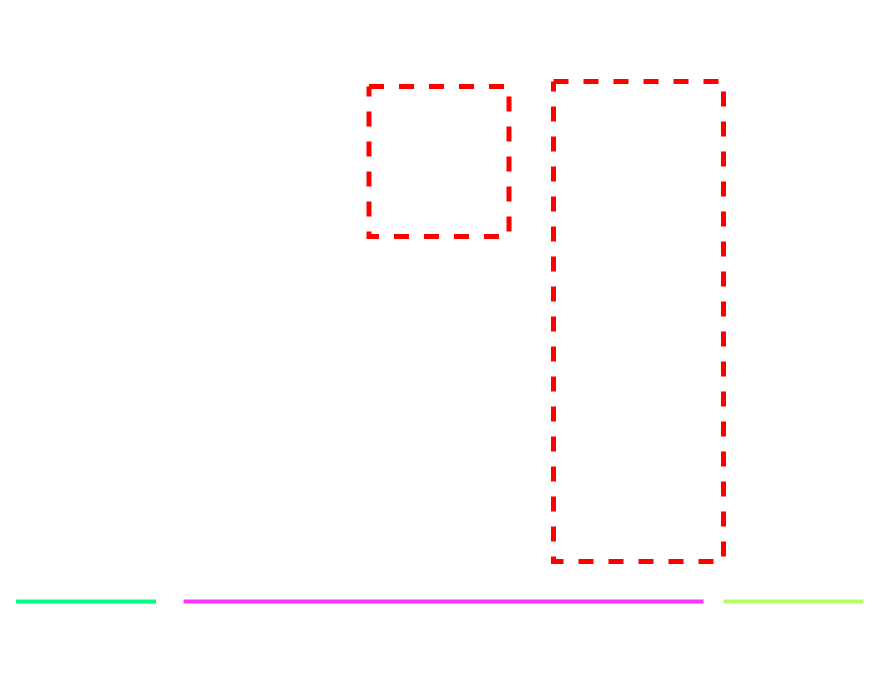

The diagram above was exported from draw.io. Its source (the exported page's mxGraphModel, read from the mxfile embedded in the PNG):
<mxGraphModel dx="2262" dy="1839" grid="1" gridSize="10" guides="1" tooltips="1" connect="1" arrows="1" fold="1" page="1" pageScale="1" pageWidth="850" pageHeight="1100" math="0" shadow="0">
  <root>
    <mxCell id="DNAMHKEinR6pYWj-JCHa-0" />
    <mxCell id="DNAMHKEinR6pYWj-JCHa-1" parent="DNAMHKEinR6pYWj-JCHa-0" />
    <mxCell id="t0uIpoTiWmkf6yzGCzLe-0" style="edgeStyle=orthogonalEdgeStyle;rounded=0;orthogonalLoop=1;jettySize=auto;html=1;strokeWidth=4;endArrow=openAsync;endFill=0;strokeColor=#FFFFFF;" parent="DNAMHKEinR6pYWj-JCHa-1" source="t0uIpoTiWmkf6yzGCzLe-1" target="t0uIpoTiWmkf6yzGCzLe-3" edge="1">
      <mxGeometry relative="1" as="geometry" />
    </mxCell>
    <mxCell id="t0uIpoTiWmkf6yzGCzLe-1" value="" style="ellipse;whiteSpace=wrap;html=1;aspect=fixed;strokeWidth=5;strokeColor=#FFFFFF;fillColor=none;" parent="DNAMHKEinR6pYWj-JCHa-1" vertex="1">
      <mxGeometry x="25" y="240" width="80" height="80" as="geometry" />
    </mxCell>
    <mxCell id="t0uIpoTiWmkf6yzGCzLe-2" value="" style="edgeStyle=orthogonalEdgeStyle;rounded=0;orthogonalLoop=1;jettySize=auto;html=1;endArrow=openAsync;endFill=0;strokeColor=#FFFFFF;strokeWidth=4;" parent="DNAMHKEinR6pYWj-JCHa-1" source="t0uIpoTiWmkf6yzGCzLe-3" target="t0uIpoTiWmkf6yzGCzLe-10" edge="1">
      <mxGeometry relative="1" as="geometry" />
    </mxCell>
    <mxCell id="t0uIpoTiWmkf6yzGCzLe-3" value="" style="ellipse;whiteSpace=wrap;html=1;aspect=fixed;strokeWidth=5;fillColor=none;strokeColor=#FFFFFF;" parent="DNAMHKEinR6pYWj-JCHa-1" vertex="1">
      <mxGeometry x="185" y="240" width="80" height="80" as="geometry" />
    </mxCell>
    <mxCell id="t0uIpoTiWmkf6yzGCzLe-4" value="" style="edgeStyle=orthogonalEdgeStyle;rounded=0;orthogonalLoop=1;jettySize=auto;html=1;endArrow=openAsync;endFill=0;strokeColor=#FFFFFF;strokeWidth=4;" parent="DNAMHKEinR6pYWj-JCHa-1" source="t0uIpoTiWmkf6yzGCzLe-5" target="t0uIpoTiWmkf6yzGCzLe-11" edge="1">
      <mxGeometry relative="1" as="geometry" />
    </mxCell>
    <mxCell id="t0uIpoTiWmkf6yzGCzLe-5" value="" style="ellipse;whiteSpace=wrap;html=1;aspect=fixed;strokeWidth=5;fillColor=none;strokeColor=#FFFFFF;" parent="DNAMHKEinR6pYWj-JCHa-1" vertex="1">
      <mxGeometry x="185" y="80" width="80" height="80" as="geometry" />
    </mxCell>
    <mxCell id="t0uIpoTiWmkf6yzGCzLe-6" value="" style="edgeStyle=orthogonalEdgeStyle;rounded=0;orthogonalLoop=1;jettySize=auto;html=1;endArrow=openAsync;endFill=0;strokeColor=#FFFFFF;strokeWidth=4;" parent="DNAMHKEinR6pYWj-JCHa-1" source="t0uIpoTiWmkf6yzGCzLe-7" target="t0uIpoTiWmkf6yzGCzLe-12" edge="1">
      <mxGeometry relative="1" as="geometry" />
    </mxCell>
    <mxCell id="t0uIpoTiWmkf6yzGCzLe-7" value="" style="ellipse;whiteSpace=wrap;html=1;aspect=fixed;strokeWidth=5;fillColor=none;strokeColor=#FFFFFF;" parent="DNAMHKEinR6pYWj-JCHa-1" vertex="1">
      <mxGeometry x="185" y="400" width="80" height="80" as="geometry" />
    </mxCell>
    <mxCell id="t0uIpoTiWmkf6yzGCzLe-8" value="" style="endArrow=openAsync;html=1;rounded=0;strokeColor=#FFFFFF;strokeWidth=4;exitX=1;exitY=1;exitDx=0;exitDy=0;endFill=0;entryX=0;entryY=0.5;entryDx=0;entryDy=0;" parent="DNAMHKEinR6pYWj-JCHa-1" source="t0uIpoTiWmkf6yzGCzLe-1" target="t0uIpoTiWmkf6yzGCzLe-7" edge="1">
      <mxGeometry width="50" height="50" relative="1" as="geometry">
        <mxPoint x="175" y="450" as="sourcePoint" />
        <mxPoint x="195" y="380" as="targetPoint" />
      </mxGeometry>
    </mxCell>
    <mxCell id="t0uIpoTiWmkf6yzGCzLe-9" value="" style="endArrow=openAsync;html=1;rounded=0;strokeColor=#FFFFFF;strokeWidth=4;exitX=1;exitY=0;exitDx=0;exitDy=0;endFill=0;entryX=0;entryY=0.5;entryDx=0;entryDy=0;" parent="DNAMHKEinR6pYWj-JCHa-1" source="t0uIpoTiWmkf6yzGCzLe-1" target="t0uIpoTiWmkf6yzGCzLe-5" edge="1">
      <mxGeometry width="50" height="50" relative="1" as="geometry">
        <mxPoint x="83.2842712474619" y="244.14427124746192" as="sourcePoint" />
        <mxPoint x="185" y="315.86" as="targetPoint" />
      </mxGeometry>
    </mxCell>
    <mxCell id="t0uIpoTiWmkf6yzGCzLe-10" value="" style="ellipse;whiteSpace=wrap;html=1;aspect=fixed;strokeWidth=5;fillColor=none;strokeColor=#FFFFFF;" parent="DNAMHKEinR6pYWj-JCHa-1" vertex="1">
      <mxGeometry x="385" y="240" width="80" height="80" as="geometry" />
    </mxCell>
    <mxCell id="t0uIpoTiWmkf6yzGCzLe-11" value="" style="ellipse;whiteSpace=wrap;html=1;aspect=fixed;strokeWidth=5;fillColor=none;strokeColor=#FFFFFF;" parent="DNAMHKEinR6pYWj-JCHa-1" vertex="1">
      <mxGeometry x="385" y="80" width="80" height="80" as="geometry" />
    </mxCell>
    <mxCell id="t0uIpoTiWmkf6yzGCzLe-12" value="" style="ellipse;whiteSpace=wrap;html=1;aspect=fixed;strokeWidth=5;fillColor=none;strokeColor=#FFFFFF;" parent="DNAMHKEinR6pYWj-JCHa-1" vertex="1">
      <mxGeometry x="385" y="400" width="80" height="80" as="geometry" />
    </mxCell>
    <mxCell id="t0uIpoTiWmkf6yzGCzLe-13" value="" style="endArrow=openAsync;html=1;rounded=0;strokeColor=#FFFFFF;strokeWidth=4;exitX=1;exitY=0.5;exitDx=0;exitDy=0;entryX=0;entryY=0.5;entryDx=0;entryDy=0;endFill=0;" parent="DNAMHKEinR6pYWj-JCHa-1" source="t0uIpoTiWmkf6yzGCzLe-7" target="t0uIpoTiWmkf6yzGCzLe-11" edge="1">
      <mxGeometry width="50" height="50" relative="1" as="geometry">
        <mxPoint x="245" y="350" as="sourcePoint" />
        <mxPoint x="295" y="300" as="targetPoint" />
      </mxGeometry>
    </mxCell>
    <mxCell id="t0uIpoTiWmkf6yzGCzLe-14" value="" style="endArrow=openAsync;html=1;rounded=0;strokeColor=#FFFFFF;strokeWidth=4;entryX=0;entryY=0.5;entryDx=0;entryDy=0;endFill=0;" parent="DNAMHKEinR6pYWj-JCHa-1" target="t0uIpoTiWmkf6yzGCzLe-10" edge="1">
      <mxGeometry width="50" height="50" relative="1" as="geometry">
        <mxPoint x="265" y="440" as="sourcePoint" />
        <mxPoint x="344.99999999999613" y="319.9999999999999" as="targetPoint" />
      </mxGeometry>
    </mxCell>
    <mxCell id="t0uIpoTiWmkf6yzGCzLe-15" value="" style="endArrow=openAsync;html=1;rounded=0;strokeColor=#FFFFFF;strokeWidth=4;exitX=1;exitY=0.5;exitDx=0;exitDy=0;entryX=0;entryY=0.5;entryDx=0;entryDy=0;endFill=0;" parent="DNAMHKEinR6pYWj-JCHa-1" source="t0uIpoTiWmkf6yzGCzLe-3" target="t0uIpoTiWmkf6yzGCzLe-12" edge="1">
      <mxGeometry width="50" height="50" relative="1" as="geometry">
        <mxPoint x="245" y="370" as="sourcePoint" />
        <mxPoint x="295" y="320" as="targetPoint" />
      </mxGeometry>
    </mxCell>
    <mxCell id="t0uIpoTiWmkf6yzGCzLe-16" value="" style="endArrow=openAsync;html=1;rounded=0;strokeColor=#FFFFFF;strokeWidth=4;exitX=1;exitY=0.5;exitDx=0;exitDy=0;endFill=0;entryX=-0.002;entryY=0.582;entryDx=0;entryDy=0;entryPerimeter=0;" parent="DNAMHKEinR6pYWj-JCHa-1" source="t0uIpoTiWmkf6yzGCzLe-3" target="t0uIpoTiWmkf6yzGCzLe-11" edge="1">
      <mxGeometry width="50" height="50" relative="1" as="geometry">
        <mxPoint x="275" y="290" as="sourcePoint" />
        <mxPoint x="345" y="160" as="targetPoint" />
      </mxGeometry>
    </mxCell>
    <mxCell id="t0uIpoTiWmkf6yzGCzLe-17" value="" style="endArrow=openAsync;html=1;rounded=0;strokeColor=#FFFFFF;strokeWidth=4;exitX=1;exitY=0.5;exitDx=0;exitDy=0;endFill=0;" parent="DNAMHKEinR6pYWj-JCHa-1" source="t0uIpoTiWmkf6yzGCzLe-5" edge="1">
      <mxGeometry width="50" height="50" relative="1" as="geometry">
        <mxPoint x="275" y="290" as="sourcePoint" />
        <mxPoint x="385" y="279.9999999999999" as="targetPoint" />
      </mxGeometry>
    </mxCell>
    <mxCell id="t0uIpoTiWmkf6yzGCzLe-18" value="" style="endArrow=openAsync;html=1;rounded=0;strokeColor=#FFFFFF;strokeWidth=4;exitX=1;exitY=0.5;exitDx=0;exitDy=0;endFill=0;entryX=0;entryY=0.5;entryDx=0;entryDy=0;" parent="DNAMHKEinR6pYWj-JCHa-1" source="t0uIpoTiWmkf6yzGCzLe-5" target="t0uIpoTiWmkf6yzGCzLe-12" edge="1">
      <mxGeometry width="50" height="50" relative="1" as="geometry">
        <mxPoint x="275" y="170" as="sourcePoint" />
        <mxPoint x="335" y="400" as="targetPoint" />
      </mxGeometry>
    </mxCell>
    <mxCell id="t0uIpoTiWmkf6yzGCzLe-19" value="" style="ellipse;whiteSpace=wrap;html=1;aspect=fixed;strokeWidth=5;fillColor=none;strokeColor=#FFFFFF;" parent="DNAMHKEinR6pYWj-JCHa-1" vertex="1">
      <mxGeometry x="745" y="240" width="80" height="80" as="geometry" />
    </mxCell>
    <mxCell id="t0uIpoTiWmkf6yzGCzLe-20" value="" style="edgeStyle=orthogonalEdgeStyle;rounded=0;orthogonalLoop=1;jettySize=auto;html=1;endArrow=openAsync;endFill=0;strokeColor=#FFFFFF;strokeWidth=4;" parent="DNAMHKEinR6pYWj-JCHa-1" target="t0uIpoTiWmkf6yzGCzLe-19" edge="1">
      <mxGeometry relative="1" as="geometry">
        <mxPoint x="665.0000000000005" y="279.9999999999999" as="sourcePoint" />
      </mxGeometry>
    </mxCell>
    <mxCell id="t0uIpoTiWmkf6yzGCzLe-21" value="" style="endArrow=openAsync;html=1;rounded=0;strokeColor=#FFFFFF;strokeWidth=4;exitX=1;exitY=0.5;exitDx=0;exitDy=0;endFill=0;entryX=0;entryY=0.5;entryDx=0;entryDy=0;" parent="DNAMHKEinR6pYWj-JCHa-1" target="t0uIpoTiWmkf6yzGCzLe-19" edge="1">
      <mxGeometry width="50" height="50" relative="1" as="geometry">
        <mxPoint x="665.0000000000005" y="440" as="sourcePoint" />
        <mxPoint x="695" y="280" as="targetPoint" />
      </mxGeometry>
    </mxCell>
    <mxCell id="t0uIpoTiWmkf6yzGCzLe-22" value="" style="endArrow=openAsync;html=1;rounded=0;strokeColor=#FFFFFF;strokeWidth=4;exitX=1;exitY=0.5;exitDx=0;exitDy=0;endFill=0;entryX=0;entryY=0.5;entryDx=0;entryDy=0;" parent="DNAMHKEinR6pYWj-JCHa-1" target="t0uIpoTiWmkf6yzGCzLe-19" edge="1">
      <mxGeometry width="50" height="50" relative="1" as="geometry">
        <mxPoint x="665.0000000000005" y="120" as="sourcePoint" />
        <mxPoint x="705" y="140" as="targetPoint" />
      </mxGeometry>
    </mxCell>
    <mxCell id="t0uIpoTiWmkf6yzGCzLe-23" value="" style="edgeStyle=orthogonalEdgeStyle;rounded=0;orthogonalLoop=1;jettySize=auto;html=1;endArrow=openAsync;endFill=0;strokeColor=#FFFFFF;strokeWidth=4;" parent="DNAMHKEinR6pYWj-JCHa-1" target="t0uIpoTiWmkf6yzGCzLe-26" edge="1">
      <mxGeometry relative="1" as="geometry">
        <mxPoint x="465" y="279.9999999999999" as="sourcePoint" />
      </mxGeometry>
    </mxCell>
    <mxCell id="t0uIpoTiWmkf6yzGCzLe-24" value="" style="edgeStyle=orthogonalEdgeStyle;rounded=0;orthogonalLoop=1;jettySize=auto;html=1;endArrow=openAsync;endFill=0;strokeColor=#FFFFFF;strokeWidth=4;" parent="DNAMHKEinR6pYWj-JCHa-1" target="t0uIpoTiWmkf6yzGCzLe-27" edge="1">
      <mxGeometry relative="1" as="geometry">
        <mxPoint x="465" y="120" as="sourcePoint" />
      </mxGeometry>
    </mxCell>
    <mxCell id="t0uIpoTiWmkf6yzGCzLe-25" value="" style="edgeStyle=orthogonalEdgeStyle;rounded=0;orthogonalLoop=1;jettySize=auto;html=1;endArrow=openAsync;endFill=0;strokeColor=#FFFFFF;strokeWidth=4;" parent="DNAMHKEinR6pYWj-JCHa-1" target="t0uIpoTiWmkf6yzGCzLe-28" edge="1">
      <mxGeometry relative="1" as="geometry">
        <mxPoint x="465" y="440" as="sourcePoint" />
      </mxGeometry>
    </mxCell>
    <mxCell id="t0uIpoTiWmkf6yzGCzLe-26" value="" style="ellipse;whiteSpace=wrap;html=1;aspect=fixed;strokeWidth=5;fillColor=none;strokeColor=#FFFFFF;" parent="DNAMHKEinR6pYWj-JCHa-1" vertex="1">
      <mxGeometry x="585" y="240" width="80" height="80" as="geometry" />
    </mxCell>
    <mxCell id="t0uIpoTiWmkf6yzGCzLe-27" value="" style="ellipse;whiteSpace=wrap;html=1;aspect=fixed;strokeWidth=5;fillColor=none;strokeColor=#FFFFFF;" parent="DNAMHKEinR6pYWj-JCHa-1" vertex="1">
      <mxGeometry x="585" y="80" width="80" height="80" as="geometry" />
    </mxCell>
    <mxCell id="t0uIpoTiWmkf6yzGCzLe-28" value="" style="ellipse;whiteSpace=wrap;html=1;aspect=fixed;strokeWidth=5;fillColor=none;strokeColor=#FFFFFF;" parent="DNAMHKEinR6pYWj-JCHa-1" vertex="1">
      <mxGeometry x="585" y="400" width="80" height="80" as="geometry" />
    </mxCell>
    <mxCell id="t0uIpoTiWmkf6yzGCzLe-29" value="" style="endArrow=openAsync;html=1;rounded=0;strokeColor=#FFFFFF;strokeWidth=4;exitX=1;exitY=0.5;exitDx=0;exitDy=0;entryX=0;entryY=0.5;entryDx=0;entryDy=0;endFill=0;" parent="DNAMHKEinR6pYWj-JCHa-1" target="t0uIpoTiWmkf6yzGCzLe-27" edge="1">
      <mxGeometry width="50" height="50" relative="1" as="geometry">
        <mxPoint x="465" y="440" as="sourcePoint" />
        <mxPoint x="495" y="300" as="targetPoint" />
      </mxGeometry>
    </mxCell>
    <mxCell id="t0uIpoTiWmkf6yzGCzLe-30" value="" style="endArrow=openAsync;html=1;rounded=0;strokeColor=#FFFFFF;strokeWidth=4;entryX=0;entryY=0.5;entryDx=0;entryDy=0;endFill=0;" parent="DNAMHKEinR6pYWj-JCHa-1" target="t0uIpoTiWmkf6yzGCzLe-26" edge="1">
      <mxGeometry width="50" height="50" relative="1" as="geometry">
        <mxPoint x="465" y="440" as="sourcePoint" />
        <mxPoint x="544.9999999999961" y="319.9999999999999" as="targetPoint" />
      </mxGeometry>
    </mxCell>
    <mxCell id="t0uIpoTiWmkf6yzGCzLe-31" value="" style="endArrow=openAsync;html=1;rounded=0;strokeColor=#FFFFFF;strokeWidth=4;exitX=1;exitY=0.5;exitDx=0;exitDy=0;entryX=0;entryY=0.5;entryDx=0;entryDy=0;endFill=0;" parent="DNAMHKEinR6pYWj-JCHa-1" target="t0uIpoTiWmkf6yzGCzLe-28" edge="1">
      <mxGeometry width="50" height="50" relative="1" as="geometry">
        <mxPoint x="465" y="279.9999999999999" as="sourcePoint" />
        <mxPoint x="495" y="320" as="targetPoint" />
      </mxGeometry>
    </mxCell>
    <mxCell id="t0uIpoTiWmkf6yzGCzLe-32" value="" style="endArrow=openAsync;html=1;rounded=0;strokeColor=#FFFFFF;strokeWidth=4;exitX=1;exitY=0.5;exitDx=0;exitDy=0;endFill=0;entryX=-0.002;entryY=0.582;entryDx=0;entryDy=0;entryPerimeter=0;" parent="DNAMHKEinR6pYWj-JCHa-1" target="t0uIpoTiWmkf6yzGCzLe-27" edge="1">
      <mxGeometry width="50" height="50" relative="1" as="geometry">
        <mxPoint x="465" y="279.9999999999999" as="sourcePoint" />
        <mxPoint x="545" y="160" as="targetPoint" />
      </mxGeometry>
    </mxCell>
    <mxCell id="t0uIpoTiWmkf6yzGCzLe-33" value="" style="endArrow=openAsync;html=1;rounded=0;strokeColor=#FFFFFF;strokeWidth=4;exitX=1;exitY=0.5;exitDx=0;exitDy=0;endFill=0;" parent="DNAMHKEinR6pYWj-JCHa-1" edge="1">
      <mxGeometry width="50" height="50" relative="1" as="geometry">
        <mxPoint x="465" y="120" as="sourcePoint" />
        <mxPoint x="585" y="279.9999999999999" as="targetPoint" />
      </mxGeometry>
    </mxCell>
    <mxCell id="t0uIpoTiWmkf6yzGCzLe-34" value="" style="endArrow=openAsync;html=1;rounded=0;strokeColor=#FFFFFF;strokeWidth=4;exitX=1;exitY=0.5;exitDx=0;exitDy=0;endFill=0;entryX=0;entryY=0.5;entryDx=0;entryDy=0;" parent="DNAMHKEinR6pYWj-JCHa-1" target="t0uIpoTiWmkf6yzGCzLe-28" edge="1">
      <mxGeometry width="50" height="50" relative="1" as="geometry">
        <mxPoint x="465" y="120" as="sourcePoint" />
        <mxPoint x="535" y="400" as="targetPoint" />
      </mxGeometry>
    </mxCell>
    <mxCell id="t0uIpoTiWmkf6yzGCzLe-35" value="" style="rounded=0;whiteSpace=wrap;html=1;strokeColor=#FF0000;strokeWidth=5;fillColor=none;dashed=1;" parent="DNAMHKEinR6pYWj-JCHa-1" vertex="1">
      <mxGeometry x="540" y="40" width="170" height="480" as="geometry" />
    </mxCell>
    <mxCell id="t0uIpoTiWmkf6yzGCzLe-37" value="&lt;font face=&quot;Garamond&quot;&gt;&lt;b&gt;&lt;font color=&quot;#FFFFFF&quot;&gt;&lt;font style=&quot;font-size: 27px&quot;&gt;Layer&lt;/font&gt;&lt;/font&gt;&lt;/b&gt;&lt;/font&gt;" style="text;html=1;strokeColor=none;fillColor=none;align=center;verticalAlign=middle;whiteSpace=wrap;rounded=0;dashed=1;" parent="DNAMHKEinR6pYWj-JCHa-1" vertex="1">
      <mxGeometry x="595" y="-40" width="60" height="30" as="geometry" />
    </mxCell>
    <mxCell id="t0uIpoTiWmkf6yzGCzLe-38" value="" style="endArrow=classic;html=1;rounded=0;fontFamily=Garamond;fontSize=27;fontColor=#FFFFFF;strokeColor=#FFFFFF;strokeWidth=4;entryX=0.5;entryY=0;entryDx=0;entryDy=0;exitX=0.5;exitY=1;exitDx=0;exitDy=0;" parent="DNAMHKEinR6pYWj-JCHa-1" source="t0uIpoTiWmkf6yzGCzLe-37" target="t0uIpoTiWmkf6yzGCzLe-35" edge="1">
      <mxGeometry width="50" height="50" relative="1" as="geometry">
        <mxPoint x="465" y="10" as="sourcePoint" />
        <mxPoint x="515" y="-40" as="targetPoint" />
      </mxGeometry>
    </mxCell>
    <mxCell id="t0uIpoTiWmkf6yzGCzLe-39" value="" style="endArrow=none;html=1;rounded=0;fontFamily=Garamond;fontSize=27;fontColor=#FFFFFF;strokeColor=#FF33FF;strokeWidth=4;" parent="DNAMHKEinR6pYWj-JCHa-1" edge="1">
      <mxGeometry width="50" height="50" relative="1" as="geometry">
        <mxPoint x="170" y="560" as="sourcePoint" />
        <mxPoint x="690" y="560" as="targetPoint" />
      </mxGeometry>
    </mxCell>
    <mxCell id="t0uIpoTiWmkf6yzGCzLe-44" value="&lt;font face=&quot;Garamond&quot;&gt;&lt;b&gt;&lt;font color=&quot;#FFFFFF&quot;&gt;&lt;font style=&quot;font-size: 27px&quot;&gt;Hidden&lt;/font&gt;&lt;/font&gt;&lt;/b&gt;&lt;/font&gt;" style="text;html=1;strokeColor=none;fillColor=none;align=center;verticalAlign=middle;whiteSpace=wrap;rounded=0;dashed=1;" parent="DNAMHKEinR6pYWj-JCHa-1" vertex="1">
      <mxGeometry x="348" y="610" width="155" height="30" as="geometry" />
    </mxCell>
    <mxCell id="t0uIpoTiWmkf6yzGCzLe-47" value="&lt;div&gt;&lt;font face=&quot;Garamond&quot;&gt;&lt;b&gt;&lt;font color=&quot;#FFFFFF&quot;&gt;&lt;font style=&quot;font-size: 27px&quot;&gt;Output&lt;/font&gt;&lt;/font&gt;&lt;/b&gt;&lt;/font&gt;&lt;/div&gt;" style="text;html=1;strokeColor=none;fillColor=none;align=center;verticalAlign=middle;whiteSpace=wrap;rounded=0;dashed=1;" parent="DNAMHKEinR6pYWj-JCHa-1" vertex="1">
      <mxGeometry x="707.5" y="610" width="155" height="30" as="geometry" />
    </mxCell>
    <mxCell id="t0uIpoTiWmkf6yzGCzLe-51" value="&lt;font face=&quot;Garamond&quot;&gt;&lt;b&gt;&lt;font color=&quot;#FFFFFF&quot;&gt;&lt;font style=&quot;font-size: 27px&quot;&gt;Input&lt;/font&gt;&lt;/font&gt;&lt;/b&gt;&lt;/font&gt;" style="text;html=1;strokeColor=none;fillColor=none;align=center;verticalAlign=middle;whiteSpace=wrap;rounded=0;dashed=1;" parent="DNAMHKEinR6pYWj-JCHa-1" vertex="1">
      <mxGeometry x="-12.5" y="610" width="155" height="30" as="geometry" />
    </mxCell>
    <mxCell id="t0uIpoTiWmkf6yzGCzLe-52" value="" style="endArrow=none;html=1;rounded=0;fontFamily=Garamond;fontSize=27;fontColor=#FFFFFF;strokeColor=#B3FF66;strokeWidth=4;" parent="DNAMHKEinR6pYWj-JCHa-1" edge="1">
      <mxGeometry width="50" height="50" relative="1" as="geometry">
        <mxPoint x="710" y="560" as="sourcePoint" />
        <mxPoint x="850" y="560" as="targetPoint" />
      </mxGeometry>
    </mxCell>
    <mxCell id="t0uIpoTiWmkf6yzGCzLe-53" value="" style="endArrow=none;html=1;rounded=0;fontFamily=Garamond;fontSize=27;fontColor=#FFFFFF;strokeColor=#00FF80;strokeWidth=4;" parent="DNAMHKEinR6pYWj-JCHa-1" edge="1">
      <mxGeometry width="50" height="50" relative="1" as="geometry">
        <mxPoint x="2.5" y="560" as="sourcePoint" />
        <mxPoint x="142.5" y="560" as="targetPoint" />
      </mxGeometry>
    </mxCell>
    <mxCell id="t0uIpoTiWmkf6yzGCzLe-54" value="" style="rounded=0;whiteSpace=wrap;html=1;strokeColor=#FF0000;strokeWidth=5;fillColor=none;dashed=1;" parent="DNAMHKEinR6pYWj-JCHa-1" vertex="1">
      <mxGeometry x="355.5" y="45" width="140" height="150" as="geometry" />
    </mxCell>
    <mxCell id="t0uIpoTiWmkf6yzGCzLe-56" value="&lt;font face=&quot;Garamond&quot;&gt;&lt;b&gt;&lt;font color=&quot;#FFFFFF&quot;&gt;&lt;font style=&quot;font-size: 27px&quot;&gt;Unit&lt;/font&gt;&lt;/font&gt;&lt;/b&gt;&lt;/font&gt;" style="text;html=1;strokeColor=none;fillColor=none;align=center;verticalAlign=middle;whiteSpace=wrap;rounded=0;dashed=1;" parent="DNAMHKEinR6pYWj-JCHa-1" vertex="1">
      <mxGeometry x="395" y="-40" width="60" height="30" as="geometry" />
    </mxCell>
    <mxCell id="t0uIpoTiWmkf6yzGCzLe-57" value="" style="endArrow=classic;html=1;rounded=0;fontFamily=Garamond;fontSize=27;fontColor=#FFFFFF;strokeColor=#FFFFFF;strokeWidth=4;entryX=0.5;entryY=0;entryDx=0;entryDy=0;exitX=0.5;exitY=1;exitDx=0;exitDy=0;" parent="DNAMHKEinR6pYWj-JCHa-1" edge="1">
      <mxGeometry width="50" height="50" relative="1" as="geometry">
        <mxPoint x="430" y="-10" as="sourcePoint" />
        <mxPoint x="430" y="40" as="targetPoint" />
      </mxGeometry>
    </mxCell>
  </root>
</mxGraphModel>